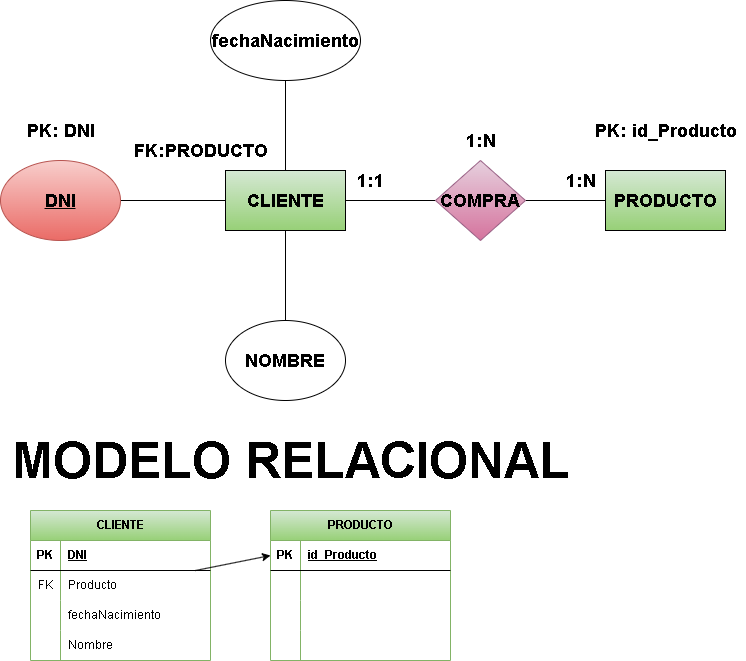

The diagram above was exported from draw.io. Its source (the exported page's mxGraphModel, read from the mxfile embedded in the PNG):
<mxGraphModel dx="391" dy="907" grid="1" gridSize="10" guides="1" tooltips="1" connect="1" arrows="1" fold="1" page="1" pageScale="1" pageWidth="850" pageHeight="1100" math="0" shadow="0">
  <root>
    <mxCell id="0" />
    <mxCell id="1" parent="0" />
    <mxCell id="3" style="edgeStyle=none;html=1;entryX=0;entryY=0.5;entryDx=0;entryDy=0;fontFamily=Helvetica;fontSize=12;fontColor=default;endArrow=none;endFill=0;" edge="1" parent="1" source="7" target="9">
      <mxGeometry relative="1" as="geometry" />
    </mxCell>
    <mxCell id="4" style="edgeStyle=none;html=1;endArrow=none;endFill=0;" edge="1" parent="1" source="7" target="12">
      <mxGeometry relative="1" as="geometry">
        <mxPoint x="345" y="100" as="targetPoint" />
      </mxGeometry>
    </mxCell>
    <mxCell id="5" style="edgeStyle=none;html=1;endArrow=none;endFill=0;" edge="1" parent="1" source="7" target="11">
      <mxGeometry relative="1" as="geometry" />
    </mxCell>
    <mxCell id="6" style="edgeStyle=none;html=1;entryX=1;entryY=0.5;entryDx=0;entryDy=0;endArrow=none;endFill=0;" edge="1" parent="1" source="7" target="13">
      <mxGeometry relative="1" as="geometry" />
    </mxCell>
    <mxCell id="7" value="&lt;span style=&quot;font-size: 18px;&quot;&gt;&lt;b&gt;CLIENTE&lt;/b&gt;&lt;/span&gt;" style="rounded=0;whiteSpace=wrap;html=1;fillColor=#d5e8d4;gradientColor=#97d077;strokeColor=default;" vertex="1" parent="1">
      <mxGeometry x="285" y="180" width="120" height="60" as="geometry" />
    </mxCell>
    <mxCell id="8" style="edgeStyle=none;html=1;fontFamily=Helvetica;fontSize=12;fontColor=default;endArrow=none;endFill=0;" edge="1" parent="1" source="9" target="10">
      <mxGeometry relative="1" as="geometry">
        <mxPoint x="655" y="210" as="targetPoint" />
      </mxGeometry>
    </mxCell>
    <mxCell id="9" value="&lt;span style=&quot;font-size: 18px;&quot;&gt;&lt;b&gt;COMPRA&lt;/b&gt;&lt;/span&gt;" style="rhombus;whiteSpace=wrap;html=1;rounded=0;strokeColor=#996185;align=center;verticalAlign=middle;fontFamily=Helvetica;fontSize=12;fillColor=#e6d0de;gradientColor=#d5739d;" vertex="1" parent="1">
      <mxGeometry x="495" y="170" width="90" height="80" as="geometry" />
    </mxCell>
    <mxCell id="10" value="&lt;span style=&quot;font-size: 18px;&quot;&gt;&lt;b&gt;PRODUCTO&lt;/b&gt;&lt;/span&gt;" style="rounded=0;whiteSpace=wrap;html=1;fillColor=#d5e8d4;gradientColor=#97d077;strokeColor=default;" vertex="1" parent="1">
      <mxGeometry x="665" y="180" width="120" height="60" as="geometry" />
    </mxCell>
    <mxCell id="11" value="&lt;font style=&quot;font-size: 18px;&quot;&gt;&lt;b&gt;NOMBRE&lt;/b&gt;&lt;/font&gt;" style="ellipse;whiteSpace=wrap;html=1;" vertex="1" parent="1">
      <mxGeometry x="285" y="330" width="120" height="80" as="geometry" />
    </mxCell>
    <mxCell id="12" value="&lt;font style=&quot;font-size: 18px;&quot;&gt;&lt;b&gt;fechaNacimiento&lt;/b&gt;&lt;/font&gt;" style="ellipse;whiteSpace=wrap;html=1;" vertex="1" parent="1">
      <mxGeometry x="270" y="10" width="150" height="80" as="geometry" />
    </mxCell>
    <mxCell id="13" value="&lt;font style=&quot;font-size: 18px;&quot;&gt;&lt;b&gt;&lt;u&gt;DNI&lt;/u&gt;&lt;/b&gt;&lt;/font&gt;" style="ellipse;whiteSpace=wrap;html=1;fillColor=#f8cecc;strokeColor=#b85450;gradientColor=#ea6b66;" vertex="1" parent="1">
      <mxGeometry x="60" y="170" width="120" height="80" as="geometry" />
    </mxCell>
    <mxCell id="14" value="&lt;font style=&quot;font-size: 18px;&quot;&gt;&lt;b&gt;1:1&lt;/b&gt;&lt;/font&gt;" style="text;html=1;align=center;verticalAlign=middle;resizable=0;points=[];autosize=1;strokeColor=none;fillColor=none;" vertex="1" parent="1">
      <mxGeometry x="405" y="170" width="50" height="40" as="geometry" />
    </mxCell>
    <mxCell id="15" value="&lt;span style=&quot;font-size: 18px;&quot;&gt;&lt;b&gt;1:N&lt;/b&gt;&lt;/span&gt;" style="text;html=1;align=center;verticalAlign=middle;resizable=0;points=[];autosize=1;strokeColor=none;fillColor=none;" vertex="1" parent="1">
      <mxGeometry x="515" y="130" width="50" height="40" as="geometry" />
    </mxCell>
    <mxCell id="16" value="&lt;font style=&quot;font-size: 18px;&quot;&gt;&lt;b&gt;1:N&lt;/b&gt;&lt;/font&gt;" style="text;html=1;align=center;verticalAlign=middle;resizable=0;points=[];autosize=1;strokeColor=none;fillColor=none;" vertex="1" parent="1">
      <mxGeometry x="615" y="170" width="50" height="40" as="geometry" />
    </mxCell>
    <mxCell id="17" value="&lt;span style=&quot;font-size: 18px;&quot;&gt;&lt;b&gt;&lt;font style=&quot;color: light-dark(rgb(0, 0, 0), rgb(255, 0, 0));&quot;&gt;PK: DNI&lt;/font&gt;&lt;/b&gt;&lt;/span&gt;" style="text;html=1;align=center;verticalAlign=middle;resizable=0;points=[];autosize=1;strokeColor=none;fillColor=none;" vertex="1" parent="1">
      <mxGeometry x="75" y="120" width="90" height="40" as="geometry" />
    </mxCell>
    <mxCell id="18" value="&lt;span style=&quot;font-size: 18px;&quot;&gt;&lt;b&gt;&lt;font style=&quot;color: light-dark(rgb(0, 0, 0), rgb(255, 0, 0));&quot;&gt;FK:PRODUCTO&lt;/font&gt;&lt;/b&gt;&lt;/span&gt;" style="text;html=1;align=center;verticalAlign=middle;resizable=0;points=[];autosize=1;strokeColor=none;fillColor=none;" vertex="1" parent="1">
      <mxGeometry x="180" y="140" width="160" height="40" as="geometry" />
    </mxCell>
    <mxCell id="19" value="&lt;span style=&quot;font-size: 18px;&quot;&gt;&lt;b&gt;&lt;font style=&quot;color: light-dark(rgb(0, 0, 0), rgb(255, 0, 0));&quot;&gt;PK: id_Producto&lt;/font&gt;&lt;/b&gt;&lt;/span&gt;" style="text;html=1;align=center;verticalAlign=middle;resizable=0;points=[];autosize=1;strokeColor=none;fillColor=none;" vertex="1" parent="1">
      <mxGeometry x="645" y="120" width="160" height="40" as="geometry" />
    </mxCell>
    <mxCell id="20" value="&lt;b style=&quot;&quot;&gt;&lt;font style=&quot;color: light-dark(rgb(0, 0, 0), rgb(255, 0, 0)); font-size: 50px;&quot;&gt;MODELO RELACIONAL&lt;/font&gt;&lt;/b&gt;" style="text;html=1;align=center;verticalAlign=middle;resizable=0;points=[];autosize=1;strokeColor=none;fillColor=none;" vertex="1" parent="1">
      <mxGeometry x="60" y="435" width="580" height="70" as="geometry" />
    </mxCell>
    <mxCell id="21" value="CLIENTE" style="shape=table;startSize=30;container=1;collapsible=1;childLayout=tableLayout;fixedRows=1;rowLines=0;fontStyle=1;align=center;resizeLast=1;html=1;fillColor=#d5e8d4;gradientColor=#97d077;strokeColor=#82b366;" vertex="1" parent="1">
      <mxGeometry x="90" y="520" width="180" height="150" as="geometry" />
    </mxCell>
    <mxCell id="22" value="" style="shape=tableRow;horizontal=0;startSize=0;swimlaneHead=0;swimlaneBody=0;fillColor=none;collapsible=0;dropTarget=0;points=[[0,0.5],[1,0.5]];portConstraint=eastwest;top=0;left=0;right=0;bottom=1;" vertex="1" parent="21">
      <mxGeometry y="30" width="180" height="30" as="geometry" />
    </mxCell>
    <mxCell id="23" value="PK" style="shape=partialRectangle;connectable=0;fillColor=none;top=0;left=0;bottom=0;right=0;fontStyle=1;overflow=hidden;whiteSpace=wrap;html=1;" vertex="1" parent="22">
      <mxGeometry width="30" height="30" as="geometry">
        <mxRectangle width="30" height="30" as="alternateBounds" />
      </mxGeometry>
    </mxCell>
    <mxCell id="24" value="DNI" style="shape=partialRectangle;connectable=0;fillColor=none;top=0;left=0;bottom=0;right=0;align=left;spacingLeft=6;fontStyle=5;overflow=hidden;whiteSpace=wrap;html=1;" vertex="1" parent="22">
      <mxGeometry x="30" width="150" height="30" as="geometry">
        <mxRectangle width="150" height="30" as="alternateBounds" />
      </mxGeometry>
    </mxCell>
    <mxCell id="25" value="" style="shape=tableRow;horizontal=0;startSize=0;swimlaneHead=0;swimlaneBody=0;fillColor=none;collapsible=0;dropTarget=0;points=[[0,0.5],[1,0.5]];portConstraint=eastwest;top=0;left=0;right=0;bottom=0;" vertex="1" parent="21">
      <mxGeometry y="60" width="180" height="30" as="geometry" />
    </mxCell>
    <mxCell id="26" value="FK" style="shape=partialRectangle;connectable=0;fillColor=none;top=0;left=0;bottom=0;right=0;editable=1;overflow=hidden;whiteSpace=wrap;html=1;" vertex="1" parent="25">
      <mxGeometry width="30" height="30" as="geometry">
        <mxRectangle width="30" height="30" as="alternateBounds" />
      </mxGeometry>
    </mxCell>
    <mxCell id="27" value="Producto" style="shape=partialRectangle;connectable=0;fillColor=none;top=0;left=0;bottom=0;right=0;align=left;spacingLeft=6;overflow=hidden;whiteSpace=wrap;html=1;" vertex="1" parent="25">
      <mxGeometry x="30" width="150" height="30" as="geometry">
        <mxRectangle width="150" height="30" as="alternateBounds" />
      </mxGeometry>
    </mxCell>
    <mxCell id="28" value="" style="shape=tableRow;horizontal=0;startSize=0;swimlaneHead=0;swimlaneBody=0;fillColor=none;collapsible=0;dropTarget=0;points=[[0,0.5],[1,0.5]];portConstraint=eastwest;top=0;left=0;right=0;bottom=0;" vertex="1" parent="21">
      <mxGeometry y="90" width="180" height="30" as="geometry" />
    </mxCell>
    <mxCell id="29" value="" style="shape=partialRectangle;connectable=0;fillColor=none;top=0;left=0;bottom=0;right=0;editable=1;overflow=hidden;whiteSpace=wrap;html=1;" vertex="1" parent="28">
      <mxGeometry width="30" height="30" as="geometry">
        <mxRectangle width="30" height="30" as="alternateBounds" />
      </mxGeometry>
    </mxCell>
    <mxCell id="30" value="fechaNacimiento" style="shape=partialRectangle;connectable=0;fillColor=none;top=0;left=0;bottom=0;right=0;align=left;spacingLeft=6;overflow=hidden;whiteSpace=wrap;html=1;" vertex="1" parent="28">
      <mxGeometry x="30" width="150" height="30" as="geometry">
        <mxRectangle width="150" height="30" as="alternateBounds" />
      </mxGeometry>
    </mxCell>
    <mxCell id="31" value="" style="shape=tableRow;horizontal=0;startSize=0;swimlaneHead=0;swimlaneBody=0;fillColor=none;collapsible=0;dropTarget=0;points=[[0,0.5],[1,0.5]];portConstraint=eastwest;top=0;left=0;right=0;bottom=0;" vertex="1" parent="21">
      <mxGeometry y="120" width="180" height="30" as="geometry" />
    </mxCell>
    <mxCell id="32" value="" style="shape=partialRectangle;connectable=0;fillColor=none;top=0;left=0;bottom=0;right=0;editable=1;overflow=hidden;whiteSpace=wrap;html=1;" vertex="1" parent="31">
      <mxGeometry width="30" height="30" as="geometry">
        <mxRectangle width="30" height="30" as="alternateBounds" />
      </mxGeometry>
    </mxCell>
    <mxCell id="33" value="Nombre" style="shape=partialRectangle;connectable=0;fillColor=none;top=0;left=0;bottom=0;right=0;align=left;spacingLeft=6;overflow=hidden;whiteSpace=wrap;html=1;" vertex="1" parent="31">
      <mxGeometry x="30" width="150" height="30" as="geometry">
        <mxRectangle width="150" height="30" as="alternateBounds" />
      </mxGeometry>
    </mxCell>
    <mxCell id="34" value="PRODUCTO" style="shape=table;startSize=30;container=1;collapsible=1;childLayout=tableLayout;fixedRows=1;rowLines=0;fontStyle=1;align=center;resizeLast=1;html=1;fillColor=#d5e8d4;gradientColor=#97d077;strokeColor=#82b366;" vertex="1" parent="1">
      <mxGeometry x="330" y="520" width="180" height="150" as="geometry" />
    </mxCell>
    <mxCell id="35" value="" style="shape=tableRow;horizontal=0;startSize=0;swimlaneHead=0;swimlaneBody=0;fillColor=none;collapsible=0;dropTarget=0;points=[[0,0.5],[1,0.5]];portConstraint=eastwest;top=0;left=0;right=0;bottom=1;" vertex="1" parent="34">
      <mxGeometry y="30" width="180" height="30" as="geometry" />
    </mxCell>
    <mxCell id="36" value="PK" style="shape=partialRectangle;connectable=0;fillColor=none;top=0;left=0;bottom=0;right=0;fontStyle=1;overflow=hidden;whiteSpace=wrap;html=1;" vertex="1" parent="35">
      <mxGeometry width="30" height="30" as="geometry">
        <mxRectangle width="30" height="30" as="alternateBounds" />
      </mxGeometry>
    </mxCell>
    <mxCell id="37" value="id_Producto" style="shape=partialRectangle;connectable=0;fillColor=none;top=0;left=0;bottom=0;right=0;align=left;spacingLeft=6;fontStyle=5;overflow=hidden;whiteSpace=wrap;html=1;" vertex="1" parent="35">
      <mxGeometry x="30" width="150" height="30" as="geometry">
        <mxRectangle width="150" height="30" as="alternateBounds" />
      </mxGeometry>
    </mxCell>
    <mxCell id="38" value="" style="shape=tableRow;horizontal=0;startSize=0;swimlaneHead=0;swimlaneBody=0;fillColor=none;collapsible=0;dropTarget=0;points=[[0,0.5],[1,0.5]];portConstraint=eastwest;top=0;left=0;right=0;bottom=0;" vertex="1" parent="34">
      <mxGeometry y="60" width="180" height="30" as="geometry" />
    </mxCell>
    <mxCell id="39" value="" style="shape=partialRectangle;connectable=0;fillColor=none;top=0;left=0;bottom=0;right=0;editable=1;overflow=hidden;whiteSpace=wrap;html=1;" vertex="1" parent="38">
      <mxGeometry width="30" height="30" as="geometry">
        <mxRectangle width="30" height="30" as="alternateBounds" />
      </mxGeometry>
    </mxCell>
    <mxCell id="40" value="" style="shape=partialRectangle;connectable=0;fillColor=none;top=0;left=0;bottom=0;right=0;align=left;spacingLeft=6;overflow=hidden;whiteSpace=wrap;html=1;" vertex="1" parent="38">
      <mxGeometry x="30" width="150" height="30" as="geometry">
        <mxRectangle width="150" height="30" as="alternateBounds" />
      </mxGeometry>
    </mxCell>
    <mxCell id="41" value="" style="shape=tableRow;horizontal=0;startSize=0;swimlaneHead=0;swimlaneBody=0;fillColor=none;collapsible=0;dropTarget=0;points=[[0,0.5],[1,0.5]];portConstraint=eastwest;top=0;left=0;right=0;bottom=0;" vertex="1" parent="34">
      <mxGeometry y="90" width="180" height="30" as="geometry" />
    </mxCell>
    <mxCell id="42" value="" style="shape=partialRectangle;connectable=0;fillColor=none;top=0;left=0;bottom=0;right=0;editable=1;overflow=hidden;whiteSpace=wrap;html=1;" vertex="1" parent="41">
      <mxGeometry width="30" height="30" as="geometry">
        <mxRectangle width="30" height="30" as="alternateBounds" />
      </mxGeometry>
    </mxCell>
    <mxCell id="43" value="" style="shape=partialRectangle;connectable=0;fillColor=none;top=0;left=0;bottom=0;right=0;align=left;spacingLeft=6;overflow=hidden;whiteSpace=wrap;html=1;" vertex="1" parent="41">
      <mxGeometry x="30" width="150" height="30" as="geometry">
        <mxRectangle width="150" height="30" as="alternateBounds" />
      </mxGeometry>
    </mxCell>
    <mxCell id="44" value="" style="shape=tableRow;horizontal=0;startSize=0;swimlaneHead=0;swimlaneBody=0;fillColor=none;collapsible=0;dropTarget=0;points=[[0,0.5],[1,0.5]];portConstraint=eastwest;top=0;left=0;right=0;bottom=0;" vertex="1" parent="34">
      <mxGeometry y="120" width="180" height="30" as="geometry" />
    </mxCell>
    <mxCell id="45" value="" style="shape=partialRectangle;connectable=0;fillColor=none;top=0;left=0;bottom=0;right=0;editable=1;overflow=hidden;whiteSpace=wrap;html=1;" vertex="1" parent="44">
      <mxGeometry width="30" height="30" as="geometry">
        <mxRectangle width="30" height="30" as="alternateBounds" />
      </mxGeometry>
    </mxCell>
    <mxCell id="46" value="" style="shape=partialRectangle;connectable=0;fillColor=none;top=0;left=0;bottom=0;right=0;align=left;spacingLeft=6;overflow=hidden;whiteSpace=wrap;html=1;" vertex="1" parent="44">
      <mxGeometry x="30" width="150" height="30" as="geometry">
        <mxRectangle width="150" height="30" as="alternateBounds" />
      </mxGeometry>
    </mxCell>
    <mxCell id="47" style="edgeStyle=none;html=1;entryX=0;entryY=0.5;entryDx=0;entryDy=0;" edge="1" parent="1" source="25" target="35">
      <mxGeometry relative="1" as="geometry" />
    </mxCell>
  </root>
</mxGraphModel>